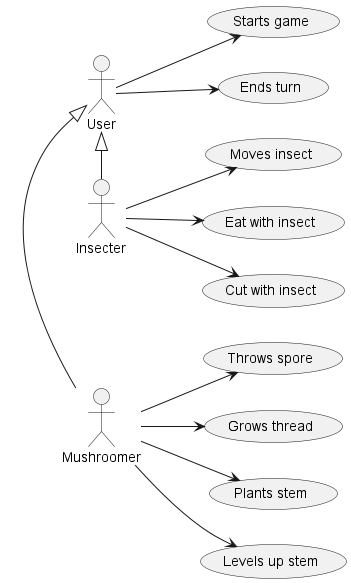

The diagram above was rendered by PlantUML. Its source (embedded in the PNG):
@startuml player

Mushroomer -left-|> User
Insecter -left-|> User

left to right direction
User --> (Ends turn)
User --> (Starts game)

Mushroomer --> (Plants stem)
Mushroomer --> (Levels up stem)
Mushroomer --> (Throws spore)
Mushroomer --> (Grows thread)

Insecter --> (Moves insect)
Insecter --> (Eat with insect)
Insecter --> (Cut with insect)

@enduml